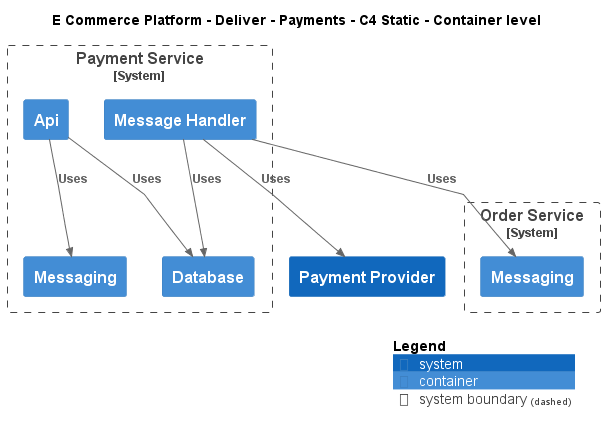

The diagram above was rendered by PlantUML. Its source (embedded in the PNG):
@startuml
!include ..\..\..\..\.c4s\C4_Container.puml

AddElementTag("c4interflow:lifecycle:new", $bgColor=green, $fontColor=#ffffff, $borderColor=green, $shadowing="False")
AddElementTag("c4interflow:lifecycle:changed", $bgColor=orange, $fontColor=#ffffff, $borderColor=orange, $shadowing="False")
AddElementTag("c4interflow:lifecycle:removed", $bgColor=red, $fontColor=#ffffff, $borderColor=red, $shadowing="False")

AddRelTag("c4interflow:lifecycle:new", $textColor=green, $lineColor=green)
AddRelTag("c4interflow:lifecycle:changed", $textColor=orange, $lineColor=orange)
AddRelTag("c4interflow:lifecycle:removed", $textColor=red, $lineColor=red)

SHOW_PERSON_PORTRAIT()
LAYOUT_TOP_DOWN()

skinparam linetype polyline

title E Commerce Platform - Deliver - Payments - C4 Static - Container level

System(ECommercePlatform.Deliver.Payments.SoftwareSystems.PaymentProvider, "Payment Provider", "")

System_Boundary(ECommercePlatform.Deliver.Payments.SoftwareSystems.PaymentService, "Payment Service") {
    Container(ECommercePlatform.Deliver.Payments.SoftwareSystems.PaymentService.Containers.Api, "Api", "", "")
    Container(ECommercePlatform.Deliver.Payments.SoftwareSystems.PaymentService.Containers.Database, "Database", "", "")
    Container(ECommercePlatform.Deliver.Payments.SoftwareSystems.PaymentService.Containers.Messaging, "Messaging", "", "")
    Container(ECommercePlatform.Deliver.Payments.SoftwareSystems.PaymentService.Containers.MessageHandler, "Message Handler", "", "")
}

System_Boundary(ECommercePlatform.GenerateDemand.OrderManagement.SoftwareSystems.OrderService, "Order Service") {
    Container(ECommercePlatform.GenerateDemand.OrderManagement.SoftwareSystems.OrderService.Containers.Messaging, "Messaging", "", "")
}

Rel(ECommercePlatform.Deliver.Payments.SoftwareSystems.PaymentService.Containers.Api, ECommercePlatform.Deliver.Payments.SoftwareSystems.PaymentService.Containers.Database, "Uses")
Rel(ECommercePlatform.Deliver.Payments.SoftwareSystems.PaymentService.Containers.Api, ECommercePlatform.Deliver.Payments.SoftwareSystems.PaymentService.Containers.Messaging, "Uses")
Rel(ECommercePlatform.Deliver.Payments.SoftwareSystems.PaymentService.Containers.MessageHandler, ECommercePlatform.GenerateDemand.OrderManagement.SoftwareSystems.OrderService.Containers.Messaging, "Uses")
Rel(ECommercePlatform.Deliver.Payments.SoftwareSystems.PaymentService.Containers.MessageHandler, ECommercePlatform.Deliver.Payments.SoftwareSystems.PaymentService.Containers.Database, "Uses")
Rel(ECommercePlatform.Deliver.Payments.SoftwareSystems.PaymentService.Containers.MessageHandler, ECommercePlatform.Deliver.Payments.SoftwareSystems.PaymentProvider, "Uses")


SHOW_LEGEND()
@enduml